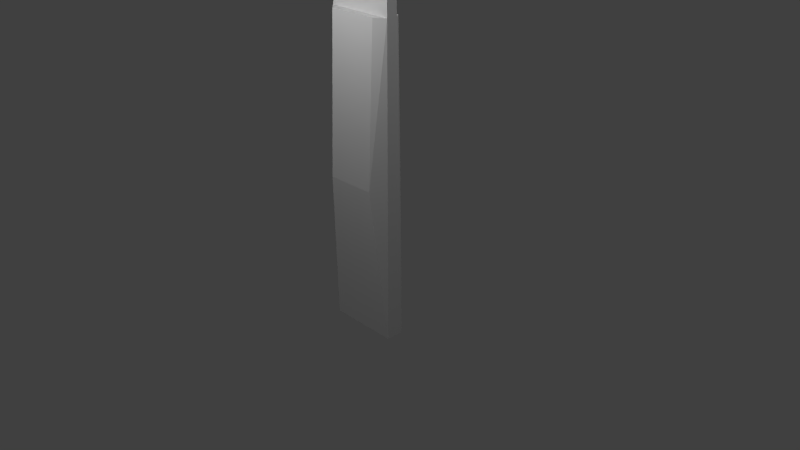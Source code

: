 # Source: knife.blend  (saved by Blender 2.72.0; exported with 4.5.12 LTS)
import bpy
from mathutils import Matrix  # noqa: F401  (used for matrix-valued properties, if any)

bpy.ops.wm.read_factory_settings(use_empty=True)
scene = bpy.context.scene
scene.name = 'Scene'

# ---- collections
col_collection_1 = bpy.data.collections.new('Collection 1'); scene.collection.children.link(col_collection_1)

# ---- materials (node trees are filled in below, after node groups)
mat_material = bpy.data.materials.new('Material')
mat_material.alpha_threshold = 0.0
mat_material.use_transparent_shadow = False
mat_material.roughness = 0.5
mat_material.line_color = (0.0, 0.0, 0.0, 1.0)

# ---- material node trees

# ---- world
world_world = bpy.data.worlds.new('World'); scene.world = world_world
world_world.color = (0.05088, 0.05088, 0.05088)
world_world.use_sun_shadow = False
world_world.sun_shadow_jitter_overblur = 0.0
world_world.cycles.sampling_method = 'MANUAL'
world_world.cycles.sample_map_resolution = 256

# ---- cameras
cam_camera = bpy.data.cameras.new('Camera')
cam_camera.clip_end = 100.0
cam_camera.lens = 35.0
cam_camera.sensor_width = 32.0
cam_camera.sensor_height = 18.0
cam_camera.ortho_scale = 7.314
cam_camera.dof.focus_distance = 0.0
cam_camera.dof.aperture_fstop = 128.0

# ---- lights
light_point_001 = bpy.data.lights.new('Point.001', 'POINT')
light_point_001.transmission_factor = 0.0
light_point_001.energy = 100.0
light_point_001.shadow_buffer_clip_start = 0.5
light_point_001.shadow_soft_size = 0.1
light_point_001.shadow_maximum_resolution = 0.006
light_point_001.use_absolute_resolution = True
light_point_001.cycles.use_multiple_importance_sampling = False
light_point = bpy.data.lights.new('Point', 'POINT')
light_point.transmission_factor = 0.0
light_point.energy = 100.0
light_point.shadow_buffer_clip_start = 0.5
light_point.shadow_soft_size = 0.1
light_point.shadow_maximum_resolution = 0.006
light_point.use_absolute_resolution = True
light_point.cycles.use_multiple_importance_sampling = False
light_lamp = bpy.data.lights.new('Lamp', 'POINT')
light_lamp.transmission_factor = 0.0
light_lamp.cutoff_distance = 30.0
light_lamp.energy = 100.0
light_lamp.shadow_buffer_clip_start = 1.001
light_lamp.shadow_soft_size = 0.1
light_lamp.shadow_maximum_resolution = 0.006
light_lamp.use_absolute_resolution = True
light_lamp.cycles.use_multiple_importance_sampling = False

# ---- meshes
me_cube = bpy.data.meshes.new('Cube')
me_cube.from_pydata([(0.4548, 0.03634, -1.0), (0.4548, -0.1089, -1.0), (-0.522, -0.1089, -1.0), (-0.522, 0.03634, -1.0), (0.4548, 0.03634, 3.121), (0.4548, -0.1089, 3.121), (-0.522, -0.0664, 3.121), (-0.522, -0.009971, 3.121), (0.4548, 0.01838, 6.355), (0.4548, -0.08898, 6.355), (0.2039, -0.05151, 6.355), (0.2039, -0.02504, 6.355), (0.4548, -0.005667, 6.745), (0.4548, -0.06912, 6.745), (0.3958, -0.0509, 6.745), (0.3958, -0.02456, 6.745), (0.3803, 0.1246, -1.0), (-0.4568, 0.1246, -1.0), (0.3992, 0.1092, 3.121), (-0.4509, 0.1092, 3.121), (0.4548, -0.1868, -1.0), (-0.522, -0.1868, -1.0), (0.3043, -0.1919, 3.121), (-0.3809, -0.1919, 3.121), (-0.03357, 0.1246, -1.0), (0.3247, 0.1823, 1.061), (-0.3858, 0.1823, 1.061), (-0.03357, 0.1092, 3.121), (-0.03357, 0.1823, 1.061), (-0.03357, -0.1868, -1.0), (0.3043, -0.3089, 1.061), (-0.3809, -0.3089, 1.061), (-0.03357, -0.1919, 3.121), (-0.03357, -0.3089, 1.061)], [], [(0, 1, 2, 3), (7, 6, 10, 11), (0, 4, 5, 1), (5, 6, 23, 32, 22), (2, 6, 7, 3), (7, 4, 18, 27, 19), (11, 10, 14, 15), (6, 5, 9, 10), (4, 7, 11, 8), (5, 4, 8, 9), (12, 15, 14, 13), (10, 9, 13, 14), (8, 11, 15, 12), (9, 8, 12, 13), (28, 24, 17, 26), (3, 7, 19, 26, 17), (4, 0, 16, 25, 18), (0, 3, 17, 24, 16), (33, 32, 23, 31), (6, 2, 21, 31, 23), (1, 5, 22, 30, 20), (2, 1, 20, 29, 21), (27, 28, 26, 19), (18, 25, 28, 27), (25, 16, 24, 28), (29, 33, 31, 21), (20, 30, 33, 29), (30, 22, 32, 33)])
_uv = me_cube.uv_layers.new(name='UVMap')
_uv.uv.foreach_set('vector', [0.1703, 0.01679, 0.1559, 0.02934, 0.07137, 0.02076, 0.05876, 0.0001151, 0.0001151, 0.4319, 0.009309, 0.4325, 0.03011, 0.9108, 0.02485, 0.9115, 0.1703, 0.01679, 0.1703, 0.4496, 0.1499, 0.4477, 0.1559, 0.02934, 0.4466, 0.4992, 0.3115, 0.4978, 0.3344, 0.4824, 0.3791, 0.4847, 0.4227, 0.4874, 0.07137, 0.02076, 0.009309, 0.4325, 0.0001151, 0.4319, 0.05876, 0.0001151, 0.3064, 0.5169, 0.1794, 0.5144, 0.1909, 0.5059, 0.2408, 0.5034, 0.2894, 0.5017, 0.02485, 0.9115, 0.03011, 0.9108, 0.05231, 0.9676, 0.0502, 0.9731, 0.5292, 0.6751, 0.5237, 0.2973, 0.9314, 0.3834, 0.9526, 0.7233, 0.5205, 0.6699, 0.5242, 0.3361, 0.9664, 0.5191, 0.9665, 0.7165, 0.1499, 0.4477, 0.1703, 0.4496, 0.08997, 0.9234, 0.07484, 0.9191, 0.06497, 0.9758, 0.0502, 0.9731, 0.05231, 0.9676, 0.05938, 0.9664, 0.4072, 0.9457, 0.4422, 0.946, 0.4415, 0.9999, 0.4329, 0.9999, 0.9665, 0.7165, 0.9664, 0.5191, 0.9759, 0.6716, 0.9759, 0.7197, 0.07484, 0.9191, 0.08997, 0.9234, 0.06497, 0.9758, 0.05938, 0.9664, 0.08578, 0.4721, 0.03785, 0.4776, 0.03774, 0.3034, 0.08558, 0.3907, 0.06586, 0.2164, 0.5242, 0.3361, 0.5098, 0.4047, 0.08558, 0.3907, 0.03774, 0.3034, 0.5205, 0.6699, 0.05339, 0.7404, 0.03785, 0.6705, 0.08606, 0.5902, 0.5088, 0.6014, 0.1706, 0.0001151, 0.3113, 0.002004, 0.2954, 0.01442, 0.2402, 0.01331, 0.1873, 0.01164, 0.0934, 0.501, 0.5055, 0.4814, 0.51, 0.6209, 0.08707, 0.6434, 0.5292, 0.6751, 0.05456, 0.7453, 0.03085, 0.6596, 0.08707, 0.6434, 0.51, 0.6209, 0.08085, 0.2409, 0.5237, 0.2973, 0.5102, 0.3569, 0.09328, 0.3796, 0.03453, 0.305, 0.3115, 0.0001151, 0.4495, 0.004793, 0.4402, 0.01434, 0.3833, 0.01381, 0.3224, 0.01231, 0.5096, 0.4861, 0.08578, 0.4721, 0.08558, 0.3907, 0.5098, 0.4047, 0.5088, 0.6014, 0.08606, 0.5902, 0.08578, 0.4721, 0.5096, 0.4861, 0.08606, 0.5902, 0.03785, 0.6705, 0.03785, 0.4776, 0.08578, 0.4721, 0.02383, 0.5085, 0.0934, 0.501, 0.08707, 0.6434, 0.03085, 0.6596, 0.03453, 0.305, 0.09328, 0.3796, 0.0934, 0.501, 0.02383, 0.5085, 0.09328, 0.3796, 0.5102, 0.3569, 0.5055, 0.4814, 0.0934, 0.501])
me_cube.materials.append(mat_material)
me_cube.use_remesh_preserve_volume = False
me_cube.use_remesh_preserve_attributes = False
me_cube.use_mirror_vertex_groups = False
me_cube.update()

# ---- objects
ob_point_001 = bpy.data.objects.new('Point.001', light_point_001)
ob_point = bpy.data.objects.new('Point', light_point)
ob_cube = bpy.data.objects.new('Cube', me_cube)
ob_lamp = bpy.data.objects.new('Lamp', light_lamp)
ob_camera = bpy.data.objects.new('Camera', cam_camera)

# ---- transforms, parenting, visibility, modifiers, constraints
ob_point_001.location = (-0.02737, -1.986, 4.378)
ob_point_001.lineart.crease_threshold = 0.0
ob_point.location = (-1.612, 1.699, 5.078)
ob_point.lineart.crease_threshold = 0.0
ob_cube.location = (0.0, 0.0, 0.0)
ob_cube.lock_rotations_4d = False
ob_cube.empty_display_type = 'ARROWS'
ob_cube.lineart.crease_threshold = 0.0
ob_lamp.location = (3.809, 0.9364, 6.035)
ob_lamp.rotation_euler = (0.6503, 0.05522, 1.866)
ob_lamp.lock_rotations_4d = False
ob_lamp.empty_display_type = 'ARROWS'
ob_lamp.color = (0.0, 0.0, 0.0, 0.0)
ob_lamp.lineart.crease_threshold = 0.0
ob_camera.location = (7.481, -6.508, 5.344)
ob_camera.rotation_euler = (1.109, 0.01082, 0.8149)
ob_camera.lock_rotations_4d = False
ob_camera.empty_display_type = 'ARROWS'
ob_camera.color = (0.0, 0.0, 0.0, 0.0)
ob_camera.display_type = 'WIRE'
ob_camera.lineart.crease_threshold = 0.0

# ---- collection membership
col_collection_1.objects.link(ob_point_001)
col_collection_1.objects.link(ob_point)
col_collection_1.objects.link(ob_cube)
col_collection_1.objects.link(ob_lamp)
col_collection_1.objects.link(ob_camera)

# ---- scene / render settings (as saved in the file)
scene.camera = ob_camera
scene.frame_start = 1; scene.frame_end = 250; scene.frame_set(1)
scene.render.engine = 'BLENDER_EEVEE_NEXT'
scene.render.resolution_percentage = 50
scene.render.dither_intensity = 0.0
scene.cycles.use_denoising = False
scene.cycles.samples = 10
scene.cycles.sampling_pattern = 'TABULATED_SOBOL'
scene.cycles.light_sampling_threshold = 0.0
scene.cycles.use_adaptive_sampling = False
scene.cycles.use_light_tree = False
scene.cycles.blur_glossy = 0.0
scene.cycles.pixel_filter_type = 'GAUSSIAN'
scene.cycles.sample_clamp_indirect = 0.0
scene.view_settings.view_transform = 'Standard'
bpy.context.view_layer.update()
